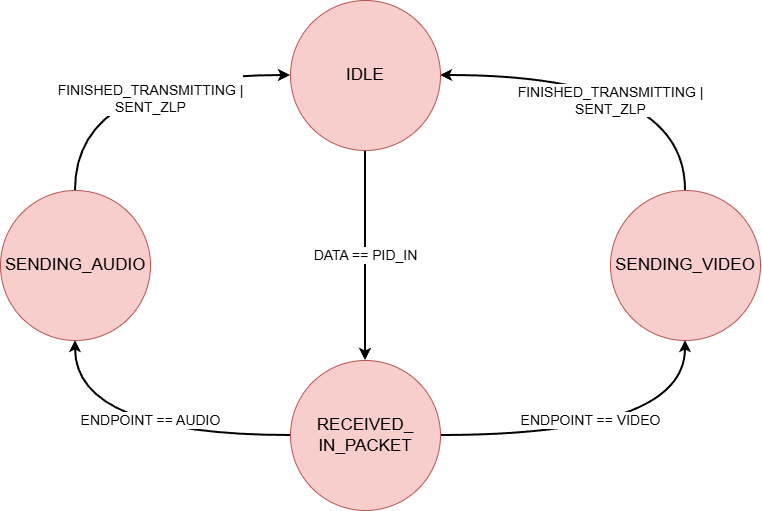

The diagram above was exported from draw.io. Its source (the exported page's mxGraphModel, read from the mxfile embedded in the PNG):
<mxGraphModel dx="934" dy="970" grid="1" gridSize="10" guides="1" tooltips="1" connect="1" arrows="1" fold="1" page="0" pageScale="1" pageWidth="1100" pageHeight="850" math="0" shadow="0">
  <root>
    <mxCell id="0" />
    <mxCell id="1" parent="0" />
    <mxCell id="dflnASwoq9vuT4oPh6M5-8" edge="1" parent="1" source="dflnASwoq9vuT4oPh6M5-10" style="edgeStyle=orthogonalEdgeStyle;rounded=0;orthogonalLoop=1;jettySize=auto;html=1;exitX=1;exitY=0.5;exitDx=0;exitDy=0;entryX=0.5;entryY=1;entryDx=0;entryDy=0;strokeWidth=2;curved=1;" target="dflnASwoq9vuT4oPh6M5-14" value="&lt;font style=&quot;font-size: 14px;&quot;&gt;ENDPOINT == VIDEO&lt;/font&gt;">
      <mxGeometry relative="1" x="-0.1176" y="15" as="geometry">
        <mxPoint as="offset" />
      </mxGeometry>
    </mxCell>
    <mxCell id="dflnASwoq9vuT4oPh6M5-9" edge="1" parent="1" source="dflnASwoq9vuT4oPh6M5-10" style="edgeStyle=orthogonalEdgeStyle;rounded=0;orthogonalLoop=1;jettySize=auto;html=1;exitX=0;exitY=0.5;exitDx=0;exitDy=0;entryX=0.5;entryY=1;entryDx=0;entryDy=0;strokeWidth=2;curved=1;" target="dflnASwoq9vuT4oPh6M5-12" value="&lt;font style=&quot;font-size: 14px;&quot;&gt;ENDPOINT == AUDIO&lt;/font&gt;">
      <mxGeometry relative="1" x="-0.0968" y="-15" as="geometry">
        <mxPoint as="offset" />
      </mxGeometry>
    </mxCell>
    <mxCell id="dflnASwoq9vuT4oPh6M5-10" parent="1" style="ellipse;whiteSpace=wrap;html=1;aspect=fixed;fillColor=#f8cecc;strokeColor=#b85450;" value="&lt;font style=&quot;font-size: 17px;&quot;&gt;RECEIVED_&lt;/font&gt;&lt;div&gt;&lt;font style=&quot;font-size: 17px;&quot;&gt;IN_PACKET&lt;/font&gt;&lt;/div&gt;" vertex="1">
      <mxGeometry height="150" width="150" x="1320" y="520" as="geometry" />
    </mxCell>
    <mxCell id="dflnASwoq9vuT4oPh6M5-11" edge="1" parent="1" source="dflnASwoq9vuT4oPh6M5-12" style="edgeStyle=orthogonalEdgeStyle;rounded=0;orthogonalLoop=1;jettySize=auto;html=1;exitX=0.5;exitY=0;exitDx=0;exitDy=0;entryX=0;entryY=0.5;entryDx=0;entryDy=0;curved=1;strokeWidth=2;" target="dflnASwoq9vuT4oPh6M5-16" value="&lt;font style=&quot;font-size: 14px;&quot;&gt;&lt;br&gt;&lt;span style=&quot;color: rgb(0, 0, 0); font-family: Helvetica; font-style: normal; font-variant-ligatures: normal; font-variant-caps: normal; font-weight: 400; letter-spacing: normal; orphans: 2; text-align: center; text-indent: 0px; text-transform: none; widows: 2; word-spacing: 0px; -webkit-text-stroke-width: 0px; white-space: nowrap; background-color: rgb(255, 255, 255); text-decoration-thickness: initial; text-decoration-style: initial; text-decoration-color: initial; float: none; display: inline !important;&quot;&gt;FINISHED_TRANSMITTING |&lt;/span&gt;&lt;br style=&quot;forced-color-adjust: none; color: rgb(0, 0, 0); font-family: Helvetica; font-style: normal; font-variant-ligatures: normal; font-variant-caps: normal; font-weight: 400; letter-spacing: normal; orphans: 2; text-align: center; text-indent: 0px; text-transform: none; widows: 2; word-spacing: 0px; -webkit-text-stroke-width: 0px; white-space: nowrap; text-decoration-thickness: initial; text-decoration-style: initial; text-decoration-color: initial;&quot;&gt;&lt;span style=&quot;color: rgb(0, 0, 0); font-family: Helvetica; font-style: normal; font-variant-ligatures: normal; font-variant-caps: normal; font-weight: 400; letter-spacing: normal; orphans: 2; text-align: center; text-indent: 0px; text-transform: none; widows: 2; word-spacing: 0px; -webkit-text-stroke-width: 0px; white-space: nowrap; background-color: rgb(255, 255, 255); text-decoration-thickness: initial; text-decoration-style: initial; text-decoration-color: initial; float: none; display: inline !important;&quot;&gt;SENT_ZLP&lt;/span&gt;&lt;br&gt;&lt;/font&gt;">
      <mxGeometry relative="1" x="0.1515" y="-15" as="geometry">
        <mxPoint as="offset" />
      </mxGeometry>
    </mxCell>
    <mxCell id="dflnASwoq9vuT4oPh6M5-12" parent="1" style="ellipse;whiteSpace=wrap;html=1;aspect=fixed;fillColor=#f8cecc;strokeColor=#b85450;fontSize=17;" value="SENDING_AUDIO" vertex="1">
      <mxGeometry height="150" width="150" x="1030" y="350" as="geometry" />
    </mxCell>
    <mxCell id="dflnASwoq9vuT4oPh6M5-13" edge="1" parent="1" source="dflnASwoq9vuT4oPh6M5-14" style="edgeStyle=orthogonalEdgeStyle;rounded=0;orthogonalLoop=1;jettySize=auto;html=1;exitX=0.5;exitY=0;exitDx=0;exitDy=0;entryX=1;entryY=0.5;entryDx=0;entryDy=0;curved=1;strokeWidth=2;fontColor=default;labelBackgroundColor=default;" target="dflnASwoq9vuT4oPh6M5-16" value="&lt;font style=&quot;font-size: 14px;&quot;&gt;FINISHED_TRANSMITTING |&lt;br&gt;SENT_ZLP&lt;/font&gt;">
      <mxGeometry relative="1" x="0.0556" y="25" as="geometry">
        <mxPoint as="offset" />
      </mxGeometry>
    </mxCell>
    <mxCell id="dflnASwoq9vuT4oPh6M5-14" parent="1" style="ellipse;whiteSpace=wrap;html=1;aspect=fixed;fillColor=#f8cecc;strokeColor=#b85450;fontSize=17;" value="SENDING_VIDEO" vertex="1">
      <mxGeometry height="150" width="150" x="1640" y="350" as="geometry" />
    </mxCell>
    <mxCell id="dflnASwoq9vuT4oPh6M5-15" edge="1" parent="1" source="dflnASwoq9vuT4oPh6M5-16" style="edgeStyle=orthogonalEdgeStyle;rounded=0;orthogonalLoop=1;jettySize=auto;html=1;exitX=0.5;exitY=1;exitDx=0;exitDy=0;entryX=0.5;entryY=0;entryDx=0;entryDy=0;strokeWidth=2;" target="dflnASwoq9vuT4oPh6M5-10" value="&lt;font style=&quot;font-size: 14px;&quot;&gt;DATA == PID_IN&lt;/font&gt;">
      <mxGeometry relative="1" as="geometry" />
    </mxCell>
    <mxCell id="dflnASwoq9vuT4oPh6M5-16" parent="1" style="ellipse;whiteSpace=wrap;html=1;aspect=fixed;fillColor=#f8cecc;strokeColor=#b85450;" value="&lt;font style=&quot;font-size: 17px;&quot;&gt;IDLE&lt;/font&gt;" vertex="1">
      <mxGeometry height="150" width="150" x="1320" y="160" as="geometry" />
    </mxCell>
  </root>
</mxGraphModel>